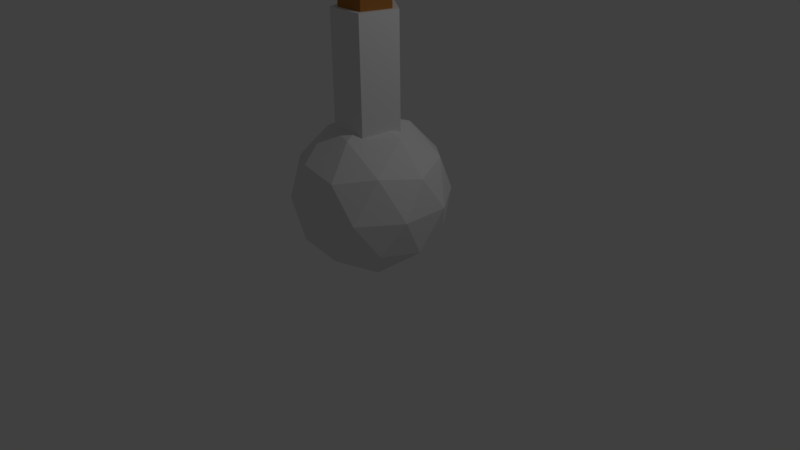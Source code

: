 # Source: untitled.blend  (saved by Blender 2.77.0; exported with 4.5.12 LTS)
import bpy
from mathutils import Matrix  # noqa: F401  (used for matrix-valued properties, if any)

bpy.ops.wm.read_factory_settings(use_empty=True)
scene = bpy.context.scene
scene.name = 'Scene'

# ---- collections
col_collection_1 = bpy.data.collections.new('Collection 1'); scene.collection.children.link(col_collection_1)

# ---- materials (node trees are filled in below, after node groups)
mat_material_003 = bpy.data.materials.new('Material.003')
mat_material_003.alpha_threshold = 0.0
mat_material_003.use_transparent_shadow = False
mat_material_003.diffuse_color = (0.8, 0.0, 0.0, 1.0)
mat_material_003.roughness = 0.5
mat_material_003.specular_intensity = 0.0
mat_material_001 = bpy.data.materials.new('Material.001')
mat_material_001.alpha_threshold = 0.0
mat_material_001.use_transparent_shadow = False
mat_material_001.diffuse_color = (0.4292, 0.1766, 0.03925, 1.0)
mat_material_001.roughness = 0.5
mat_material_001.specular_intensity = 0.0
mat_material_002 = bpy.data.materials.new('Material.002')
mat_material_002.alpha_threshold = 0.0
mat_material_002.use_transparent_shadow = False
mat_material_002.roughness = 0.5

# ---- material node trees

# ---- world
world_world = bpy.data.worlds.new('World'); scene.world = world_world
world_world.color = (0.05088, 0.05088, 0.05088)
world_world.use_sun_shadow = False
world_world.sun_shadow_jitter_overblur = 0.0
world_world.cycles.sampling_method = 'MANUAL'

# ---- cameras
cam_camera = bpy.data.cameras.new('Camera')
cam_camera.clip_end = 100.0
cam_camera.lens = 35.0
cam_camera.sensor_width = 32.0
cam_camera.sensor_height = 18.0
cam_camera.ortho_scale = 7.314
cam_camera.dof.focus_distance = 0.0
cam_camera.dof.aperture_fstop = 128.0

# ---- lights
light_lamp = bpy.data.lights.new('Lamp', 'POINT')
light_lamp.transmission_factor = 0.0
light_lamp.cutoff_distance = 30.0
light_lamp.energy = 100.0
light_lamp.shadow_buffer_clip_start = 1.001
light_lamp.shadow_soft_size = 0.1
light_lamp.shadow_maximum_resolution = 0.006
light_lamp.use_absolute_resolution = True

# ---- meshes
me_icosphere_001 = bpy.data.meshes.new('Icosphere.001')
me_icosphere_001.from_pydata([(0.0, 0.0, -1.0), (0.7236, -0.5257, -0.4472), (-0.2764, -0.8506, -0.4472), (-0.8944, 0.0, -0.4472), (-0.2764, 0.8506, -0.4472), (0.7236, 0.5257, -0.4472), (0.2764, -0.8506, 0.4472), (-0.7236, -0.5257, 0.4472), (-0.7236, 0.5257, 0.4472), (0.2764, 0.8506, 0.4472), (0.8944, 0.0, 0.4472), (0.0, 0.0, 1.0), (-0.1625, -0.5, -0.8507), (0.4253, -0.309, -0.8507), (0.2629, -0.809, -0.5257), (0.8506, 0.0, -0.5257), (0.4253, 0.309, -0.8507), (-0.5257, 0.0, -0.8507), (-0.6882, -0.5, -0.5257), (-0.1625, 0.5, -0.8507), (-0.6882, 0.5, -0.5257), (0.2629, 0.809, -0.5257), (0.9511, -0.309, 0.0), (0.9511, 0.309, 0.0), (0.0, -1.0, 0.0), (0.5878, -0.809, 0.0), (-0.9511, -0.309, 0.0), (-0.5878, -0.809, 0.0), (-0.5878, 0.809, 0.0), (-0.9511, 0.309, 0.0), (0.5878, 0.809, 0.0), (0.0, 1.0, 0.0), (0.6882, -0.5, 0.5257), (-0.2629, -0.809, 0.5257), (-0.8506, 0.0, 0.5257), (-0.2629, 0.809, 0.5257), (0.6882, 0.5, 0.5257), (0.1625, -0.5, 0.8507), (0.5257, 0.0, 0.8507), (-0.4253, -0.309, 0.8507), (-0.4253, 0.309, 0.8507), (0.1625, 0.5, 0.8507)], [], [(0, 13, 12), (1, 13, 15), (0, 12, 17), (0, 17, 19), (0, 19, 16), (1, 15, 22), (2, 14, 24), (3, 18, 26), (4, 20, 28), (5, 21, 30), (1, 22, 25), (2, 24, 27), (3, 26, 29), (4, 28, 31), (5, 30, 23), (6, 32, 37), (7, 33, 39), (8, 34, 40), (9, 35, 41), (10, 36, 38), (38, 41, 11), (38, 36, 41), (36, 9, 41), (41, 40, 11), (41, 35, 40), (35, 8, 40), (40, 39, 11), (40, 34, 39), (34, 7, 39), (39, 37, 11), (39, 33, 37), (33, 6, 37), (37, 38, 11), (37, 32, 38), (32, 10, 38), (23, 36, 10), (23, 30, 36), (30, 9, 36), (31, 35, 9), (31, 28, 35), (28, 8, 35), (29, 34, 8), (29, 26, 34), (26, 7, 34), (27, 33, 7), (27, 24, 33), (24, 6, 33), (25, 32, 6), (25, 22, 32), (22, 10, 32), (30, 31, 9), (30, 21, 31), (21, 4, 31), (28, 29, 8), (28, 20, 29), (20, 3, 29), (26, 27, 7), (26, 18, 27), (18, 2, 27), (24, 25, 6), (24, 14, 25), (14, 1, 25), (22, 23, 10), (22, 15, 23), (15, 5, 23), (16, 21, 5), (16, 19, 21), (19, 4, 21), (19, 20, 4), (19, 17, 20), (17, 3, 20), (17, 18, 3), (17, 12, 18), (12, 2, 18), (15, 16, 5), (15, 13, 16), (13, 0, 16), (12, 14, 2), (12, 13, 14), (13, 1, 14)])
me_icosphere_001.materials.append(mat_material_003)
me_icosphere_001.use_remesh_preserve_volume = False
me_icosphere_001.use_remesh_preserve_attributes = False
me_icosphere_001.use_mirror_vertex_groups = False
me_icosphere_001.update()
me_cylinder_001 = bpy.data.meshes.new('Cylinder.001')
me_cylinder_001.from_pydata([(1.283, 2.844, 0.4309), (1.283, 2.844, 1.091), (1.596, 2.616, 0.4309), (1.596, 2.616, 1.091), (1.476, 2.247, 0.4309), (1.476, 2.247, 1.091), (1.089, 2.247, 0.4309), (1.089, 2.247, 1.091), (0.9687, 2.616, 0.4309), (0.9687, 2.616, 1.091)], [], [(0, 1, 3, 2), (2, 3, 5, 4), (4, 5, 7, 6), (3, 1, 9, 7, 5), (6, 7, 9, 8), (8, 9, 1, 0), (0, 2, 4, 6, 8)])
me_cylinder_001.materials.append(mat_material_001)
me_cylinder_001.use_remesh_preserve_volume = False
me_cylinder_001.use_remesh_preserve_attributes = False
me_cylinder_001.use_mirror_vertex_groups = False
me_cylinder_001.update()
me_cylinder = bpy.data.meshes.new('Cylinder')
me_cylinder.from_pydata([(0.0, 1.0, -2.411), (0.0, 1.0, 1.577), (0.9511, 0.309, -2.411), (0.9511, 0.309, 1.577), (0.5878, -0.809, -2.411), (0.5878, -0.809, 1.577), (-0.5878, -0.809, -2.411), (-0.5878, -0.809, 1.577), (-0.9511, 0.309, -2.411), (-0.9511, 0.309, 1.577)], [], [(0, 1, 3, 2), (2, 3, 5, 4), (4, 5, 7, 6), (3, 1, 9, 7, 5), (6, 7, 9, 8), (8, 9, 1, 0), (0, 2, 4, 6, 8)])
me_cylinder.materials.append(mat_material_002)
me_cylinder.use_remesh_preserve_volume = False
me_cylinder.use_remesh_preserve_attributes = False
me_cylinder.use_mirror_vertex_groups = False
me_cylinder.update()
me_icosphere = bpy.data.meshes.new('Icosphere')
me_icosphere.from_pydata([(0.0, 0.0, -1.0), (0.7236, -0.5257, -0.4472), (-0.2764, -0.8506, -0.4472), (-0.8944, 0.0, -0.4472), (-0.2764, 0.8506, -0.4472), (0.7236, 0.5257, -0.4472), (0.2764, -0.8506, 0.4472), (-0.7236, -0.5257, 0.4472), (-0.7236, 0.5257, 0.4472), (0.2764, 0.8506, 0.4472), (0.8944, 0.0, 0.4472), (0.0, 0.0, 1.0), (-0.1625, -0.5, -0.8507), (0.4253, -0.309, -0.8507), (0.2629, -0.809, -0.5257), (0.8506, 0.0, -0.5257), (0.4253, 0.309, -0.8507), (-0.5257, 0.0, -0.8507), (-0.6882, -0.5, -0.5257), (-0.1625, 0.5, -0.8507), (-0.6882, 0.5, -0.5257), (0.2629, 0.809, -0.5257), (0.9511, -0.309, 0.0), (0.9511, 0.309, 0.0), (0.0, -1.0, 0.0), (0.5878, -0.809, 0.0), (-0.9511, -0.309, 0.0), (-0.5878, -0.809, 0.0), (-0.5878, 0.809, 0.0), (-0.9511, 0.309, 0.0), (0.5878, 0.809, 0.0), (0.0, 1.0, 0.0), (0.6882, -0.5, 0.5257), (-0.2629, -0.809, 0.5257), (-0.8506, 0.0, 0.5257), (-0.2629, 0.809, 0.5257), (0.6882, 0.5, 0.5257), (0.1625, -0.5, 0.8507), (0.5257, 0.0, 0.8507), (-0.4253, -0.309, 0.8507), (-0.4253, 0.309, 0.8507), (0.1625, 0.5, 0.8507)], [], [(0, 13, 12), (1, 13, 15), (0, 12, 17), (0, 17, 19), (0, 19, 16), (1, 15, 22), (2, 14, 24), (3, 18, 26), (4, 20, 28), (5, 21, 30), (1, 22, 25), (2, 24, 27), (3, 26, 29), (4, 28, 31), (5, 30, 23), (6, 32, 37), (7, 33, 39), (8, 34, 40), (9, 35, 41), (10, 36, 38), (38, 41, 11), (38, 36, 41), (36, 9, 41), (41, 40, 11), (41, 35, 40), (35, 8, 40), (40, 39, 11), (40, 34, 39), (34, 7, 39), (39, 37, 11), (39, 33, 37), (33, 6, 37), (37, 38, 11), (37, 32, 38), (32, 10, 38), (23, 36, 10), (23, 30, 36), (30, 9, 36), (31, 35, 9), (31, 28, 35), (28, 8, 35), (29, 34, 8), (29, 26, 34), (26, 7, 34), (27, 33, 7), (27, 24, 33), (24, 6, 33), (25, 32, 6), (25, 22, 32), (22, 10, 32), (30, 31, 9), (30, 21, 31), (21, 4, 31), (28, 29, 8), (28, 20, 29), (20, 3, 29), (26, 27, 7), (26, 18, 27), (18, 2, 27), (24, 25, 6), (24, 14, 25), (14, 1, 25), (22, 23, 10), (22, 15, 23), (15, 5, 23), (16, 21, 5), (16, 19, 21), (19, 4, 21), (19, 20, 4), (19, 17, 20), (17, 3, 20), (17, 18, 3), (17, 12, 18), (12, 2, 18), (15, 16, 5), (15, 13, 16), (13, 0, 16), (12, 14, 2), (12, 13, 14), (13, 1, 14)])
me_icosphere.materials.append(mat_material_002)
me_icosphere.use_remesh_preserve_volume = False
me_icosphere.use_remesh_preserve_attributes = False
me_icosphere.use_mirror_vertex_groups = False
me_icosphere.update()

# ---- objects
ob_liquid = bpy.data.objects.new('Liquid', me_icosphere_001)
ob_cork = bpy.data.objects.new('Cork', me_cylinder_001)
ob_neck = bpy.data.objects.new('Neck', me_cylinder)
ob_glass = bpy.data.objects.new('Glass', me_icosphere)
ob_lamp = bpy.data.objects.new('Lamp', light_lamp)
ob_camera = bpy.data.objects.new('Camera', cam_camera)

# ---- transforms, parenting, visibility, modifiers, constraints
ob_liquid.location = (0.0, 0.0, 0.8542)
ob_liquid.scale = (0.8, 0.8, 0.8)
ob_liquid.lineart.crease_threshold = 0.0
ob_cork.location = (-1.267, -2.527, 2.346)
ob_cork.lineart.crease_threshold = 0.0
ob_neck.location = (0.0, 0.0, 2.522)
ob_neck.scale = (0.4168, 0.4168, 0.4168)
ob_neck.lineart.crease_threshold = 0.0
ob_glass.location = (0.0, 0.0, 0.8742)
ob_glass.lineart.crease_threshold = 0.0
ob_lamp.location = (4.076, 1.005, 5.904)
ob_lamp.rotation_euler = (0.6503, 0.05522, 1.866)
ob_lamp.lock_rotations_4d = False
ob_lamp.empty_display_type = 'ARROWS'
ob_lamp.color = (0.0, 0.0, 0.0, 0.0)
ob_lamp.lineart.crease_threshold = 0.0
ob_camera.location = (7.481, -6.508, 5.344)
ob_camera.rotation_euler = (1.109, 0.01082, 0.8149)
ob_camera.lock_rotations_4d = False
ob_camera.empty_display_type = 'ARROWS'
ob_camera.color = (0.0, 0.0, 0.0, 0.0)
ob_camera.display_type = 'WIRE'
ob_camera.lineart.crease_threshold = 0.0

# ---- collection membership
col_collection_1.objects.link(ob_liquid)
col_collection_1.objects.link(ob_cork)
col_collection_1.objects.link(ob_neck)
col_collection_1.objects.link(ob_glass)
col_collection_1.objects.link(ob_lamp)
col_collection_1.objects.link(ob_camera)

# ---- scene / render settings (as saved in the file)
scene.camera = ob_camera
scene.frame_start = 1; scene.frame_end = 250; scene.frame_set(1)
scene.render.engine = 'BLENDER_EEVEE_NEXT'
scene.render.resolution_percentage = 50
scene.render.dither_intensity = 0.0
scene.cycles.use_denoising = False
scene.cycles.samples = 128
scene.cycles.sampling_pattern = 'TABULATED_SOBOL'
scene.cycles.light_sampling_threshold = 0.0
scene.cycles.use_adaptive_sampling = False
scene.cycles.use_light_tree = False
scene.cycles.blur_glossy = 0.0
scene.cycles.sample_clamp_indirect = 0.0
scene.view_settings.view_transform = 'Standard'
bpy.context.view_layer.update()

